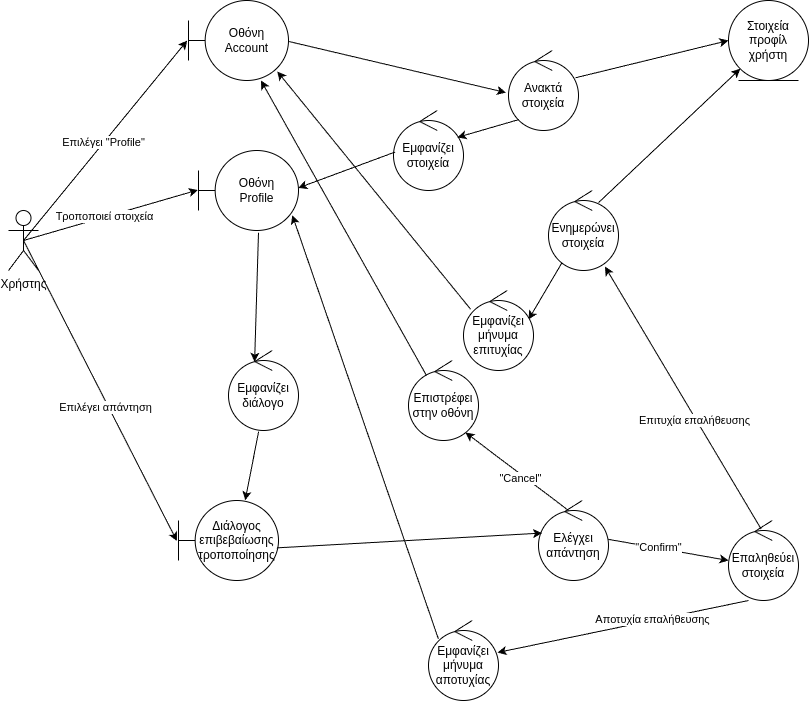

The diagram above was exported from draw.io. Its source (the exported page's mxGraphModel, read from the mxfile embedded in the PNG):
<mxGraphModel dx="863" dy="1136" grid="1" gridSize="10" guides="1" tooltips="1" connect="1" arrows="1" fold="1" page="1" pageScale="1" pageWidth="850" pageHeight="1100" background="#ffffff" math="0" shadow="0">
  <root>
    <mxCell id="0" />
    <mxCell id="1" parent="0" />
    <mxCell id="2" value="Χρήστης" style="shape=umlActor;verticalLabelPosition=bottom;verticalAlign=top;html=1;" parent="1" vertex="1">
      <mxGeometry x="25" y="230" width="30" height="60" as="geometry" />
    </mxCell>
    <mxCell id="3" value="Οθόνη&lt;br&gt;Account" style="shape=umlBoundary;whiteSpace=wrap;html=1;" parent="1" vertex="1">
      <mxGeometry x="205" y="20" width="100" height="80" as="geometry" />
    </mxCell>
    <mxCell id="4" value="Οθόνη&lt;br&gt;Profile" style="shape=umlBoundary;whiteSpace=wrap;html=1;" parent="1" vertex="1">
      <mxGeometry x="215" y="170" width="100" height="80" as="geometry" />
    </mxCell>
    <mxCell id="5" value="Εμφανίζει στοιχεία" style="ellipse;shape=umlControl;whiteSpace=wrap;html=1;" parent="1" vertex="1">
      <mxGeometry x="410" y="130" width="70" height="80" as="geometry" />
    </mxCell>
    <mxCell id="6" value="Ανακτά στοιχεία" style="ellipse;shape=umlControl;whiteSpace=wrap;html=1;" parent="1" vertex="1">
      <mxGeometry x="525" y="70" width="70" height="80" as="geometry" />
    </mxCell>
    <mxCell id="7" value="Στοιχεία&lt;br&gt;προφίλ&lt;div&gt;χρήστη&lt;/div&gt;" style="ellipse;shape=umlEntity;whiteSpace=wrap;html=1;" parent="1" vertex="1">
      <mxGeometry x="745" y="20" width="80" height="80" as="geometry" />
    </mxCell>
    <mxCell id="8" value="Επαληθεύει&lt;br&gt;στοιχεία" style="ellipse;shape=umlControl;whiteSpace=wrap;html=1;" parent="1" vertex="1">
      <mxGeometry x="745" y="540" width="70" height="80" as="geometry" />
    </mxCell>
    <mxCell id="9" value="Ενημερώνει&lt;br&gt;στοιχεία" style="ellipse;shape=umlControl;whiteSpace=wrap;html=1;" parent="1" vertex="1">
      <mxGeometry x="565" y="210" width="70" height="80" as="geometry" />
    </mxCell>
    <mxCell id="10" value="Εμφανίζει&lt;br&gt;μήνυμα&lt;br&gt;αποτυχίας" style="ellipse;shape=umlControl;whiteSpace=wrap;html=1;" parent="1" vertex="1">
      <mxGeometry x="445" y="640" width="70" height="80" as="geometry" />
    </mxCell>
    <mxCell id="12" value="" style="endArrow=classic;html=1;rounded=0;exitX=1.006;exitY=0.513;exitDx=0;exitDy=0;exitPerimeter=0;entryX=-0.037;entryY=0.526;entryDx=0;entryDy=0;entryPerimeter=0;" parent="1" source="3" target="6" edge="1">
      <mxGeometry width="50" height="50" relative="1" as="geometry">
        <mxPoint x="365" y="180" as="sourcePoint" />
        <mxPoint x="415" y="130" as="targetPoint" />
      </mxGeometry>
    </mxCell>
    <mxCell id="13" value="" style="endArrow=classic;html=1;rounded=0;exitX=0.149;exitY=0.863;exitDx=0;exitDy=0;exitPerimeter=0;entryX=0.913;entryY=0.336;entryDx=0;entryDy=0;entryPerimeter=0;" parent="1" source="6" target="5" edge="1">
      <mxGeometry width="50" height="50" relative="1" as="geometry">
        <mxPoint x="395" y="360" as="sourcePoint" />
        <mxPoint x="445" y="310" as="targetPoint" />
      </mxGeometry>
    </mxCell>
    <mxCell id="14" value="" style="endArrow=classic;html=1;rounded=0;exitX=0.957;exitY=0.341;exitDx=0;exitDy=0;exitPerimeter=0;entryX=0;entryY=0.5;entryDx=0;entryDy=0;" parent="1" source="6" target="7" edge="1">
      <mxGeometry width="50" height="50" relative="1" as="geometry">
        <mxPoint x="605" y="100" as="sourcePoint" />
        <mxPoint x="655" y="50" as="targetPoint" />
      </mxGeometry>
    </mxCell>
    <mxCell id="15" value="" style="endArrow=classic;html=1;rounded=0;exitX=0.023;exitY=0.519;exitDx=0;exitDy=0;exitPerimeter=0;entryX=0.997;entryY=0.468;entryDx=0;entryDy=0;entryPerimeter=0;" parent="1" source="5" target="4" edge="1">
      <mxGeometry width="50" height="50" relative="1" as="geometry">
        <mxPoint x="355" y="300" as="sourcePoint" />
        <mxPoint x="405" y="250" as="targetPoint" />
      </mxGeometry>
    </mxCell>
    <mxCell id="16" value="" style="endArrow=classic;html=1;rounded=0;exitX=0.6;exitY=1.028;exitDx=0;exitDy=0;exitPerimeter=0;entryX=0.373;entryY=0.141;entryDx=0;entryDy=0;entryPerimeter=0;" parent="1" source="4" target="27" edge="1">
      <mxGeometry width="50" height="50" relative="1" as="geometry">
        <mxPoint x="355" y="300" as="sourcePoint" />
        <mxPoint x="425" y="290" as="targetPoint" />
      </mxGeometry>
    </mxCell>
    <mxCell id="17" value="" style="endArrow=classic;html=1;rounded=0;entryX=0.807;entryY=0.952;entryDx=0;entryDy=0;entryPerimeter=0;exitX=0.467;exitY=0.108;exitDx=0;exitDy=0;exitPerimeter=0;" parent="1" source="8" target="9" edge="1">
      <mxGeometry width="50" height="50" relative="1" as="geometry">
        <mxPoint x="405" y="280" as="sourcePoint" />
        <mxPoint x="455" y="230" as="targetPoint" />
      </mxGeometry>
    </mxCell>
    <mxCell id="18" value="Επιτυχία επαλήθευσης" style="edgeLabel;html=1;align=center;verticalAlign=middle;resizable=0;points=[];" parent="17" connectable="0" vertex="1">
      <mxGeometry x="-0.1626" y="2" relative="1" as="geometry">
        <mxPoint as="offset" />
      </mxGeometry>
    </mxCell>
    <mxCell id="19" value="" style="endArrow=classic;html=1;rounded=0;exitX=0.286;exitY=1;exitDx=0;exitDy=0;exitPerimeter=0;entryX=0.986;entryY=0.4;entryDx=0;entryDy=0;entryPerimeter=0;" parent="1" source="8" target="10" edge="1">
      <mxGeometry width="50" height="50" relative="1" as="geometry">
        <mxPoint x="395" y="500" as="sourcePoint" />
        <mxPoint x="445" y="450" as="targetPoint" />
      </mxGeometry>
    </mxCell>
    <mxCell id="20" value="Αποτυχία επαλήθευσης" style="edgeLabel;html=1;align=center;verticalAlign=middle;resizable=0;points=[];" parent="19" connectable="0" vertex="1">
      <mxGeometry x="-0.2292" y="-2" relative="1" as="geometry">
        <mxPoint as="offset" />
      </mxGeometry>
    </mxCell>
    <mxCell id="21" value="" style="endArrow=classic;html=1;rounded=0;entryX=0;entryY=1;entryDx=0;entryDy=0;exitX=0.714;exitY=0.152;exitDx=0;exitDy=0;exitPerimeter=0;" parent="1" source="9" target="7" edge="1">
      <mxGeometry width="50" height="50" relative="1" as="geometry">
        <mxPoint x="745" y="205" as="sourcePoint" />
        <mxPoint x="795" y="155" as="targetPoint" />
      </mxGeometry>
    </mxCell>
    <mxCell id="22" value="" style="endArrow=classic;html=1;rounded=0;exitX=0.141;exitY=0.229;exitDx=0;exitDy=0;exitPerimeter=0;entryX=0.938;entryY=0.809;entryDx=0;entryDy=0;entryPerimeter=0;" parent="1" source="10" target="4" edge="1">
      <mxGeometry width="50" height="50" relative="1" as="geometry">
        <mxPoint x="355" y="620" as="sourcePoint" />
        <mxPoint x="328.1999999999998" y="769.28" as="targetPoint" />
      </mxGeometry>
    </mxCell>
    <mxCell id="23" value="" style="endArrow=classic;html=1;rounded=0;entryX=-0.013;entryY=0.5;entryDx=0;entryDy=0;entryPerimeter=0;exitX=0.5;exitY=0.5;exitDx=0;exitDy=0;exitPerimeter=0;" parent="1" source="2" target="3" edge="1">
      <mxGeometry width="50" height="50" relative="1" as="geometry">
        <mxPoint x="45" y="260" as="sourcePoint" />
        <mxPoint x="255" y="160" as="targetPoint" />
      </mxGeometry>
    </mxCell>
    <mxCell id="24" value="Επιλέγει &quot;Profile&quot;" style="edgeLabel;html=1;align=center;verticalAlign=middle;resizable=0;points=[];" parent="23" connectable="0" vertex="1">
      <mxGeometry x="-0.0209" y="1" relative="1" as="geometry">
        <mxPoint as="offset" />
      </mxGeometry>
    </mxCell>
    <mxCell id="25" value="" style="endArrow=classic;html=1;rounded=0;exitX=0.5;exitY=0.5;exitDx=0;exitDy=0;exitPerimeter=0;entryX=-0.007;entryY=0.494;entryDx=0;entryDy=0;entryPerimeter=0;" parent="1" source="2" target="4" edge="1">
      <mxGeometry width="50" height="50" relative="1" as="geometry">
        <mxPoint x="45" y="260" as="sourcePoint" />
        <mxPoint x="255" y="160" as="targetPoint" />
      </mxGeometry>
    </mxCell>
    <mxCell id="26" value="Τροποποιεί στοιχεία" style="edgeLabel;html=1;align=center;verticalAlign=middle;resizable=0;points=[];" parent="25" connectable="0" vertex="1">
      <mxGeometry x="-0.0704" y="1" relative="1" as="geometry">
        <mxPoint as="offset" />
      </mxGeometry>
    </mxCell>
    <mxCell id="27" value="Εμφανίζει&lt;br&gt;διάλογο" style="ellipse;shape=umlControl;whiteSpace=wrap;html=1;" parent="1" vertex="1">
      <mxGeometry x="245" y="370" width="70" height="80" as="geometry" />
    </mxCell>
    <mxCell id="28" value="Διάλογος&lt;br&gt;επιβεβαίωσης&lt;br&gt;τροποποίησης" style="shape=umlBoundary;whiteSpace=wrap;html=1;" parent="1" vertex="1">
      <mxGeometry x="195" y="520" width="100" height="80" as="geometry" />
    </mxCell>
    <mxCell id="29" value="" style="endArrow=classic;html=1;rounded=0;exitX=0.43;exitY=1.014;exitDx=0;exitDy=0;exitPerimeter=0;entryX=0.667;entryY=-0.002;entryDx=0;entryDy=0;entryPerimeter=0;" parent="1" source="27" target="28" edge="1">
      <mxGeometry width="50" height="50" relative="1" as="geometry">
        <mxPoint x="475" y="430" as="sourcePoint" />
        <mxPoint x="525" y="380" as="targetPoint" />
      </mxGeometry>
    </mxCell>
    <mxCell id="30" value="" style="endArrow=classic;html=1;rounded=0;exitX=0.5;exitY=0.5;exitDx=0;exitDy=0;exitPerimeter=0;entryX=-0.016;entryY=0.506;entryDx=0;entryDy=0;entryPerimeter=0;" parent="1" source="2" target="28" edge="1">
      <mxGeometry width="50" height="50" relative="1" as="geometry">
        <mxPoint x="475" y="400" as="sourcePoint" />
        <mxPoint x="525" y="350" as="targetPoint" />
      </mxGeometry>
    </mxCell>
    <mxCell id="31" value="Επιλέγει απάντηση" style="edgeLabel;html=1;align=center;verticalAlign=middle;resizable=0;points=[];" parent="30" connectable="0" vertex="1">
      <mxGeometry x="0.1036" y="-3" relative="1" as="geometry">
        <mxPoint as="offset" />
      </mxGeometry>
    </mxCell>
    <mxCell id="32" value="Ελέγχει&lt;br&gt;απάντηση" style="ellipse;shape=umlControl;whiteSpace=wrap;html=1;" parent="1" vertex="1">
      <mxGeometry x="555" y="520" width="70" height="80" as="geometry" />
    </mxCell>
    <mxCell id="33" value="" style="endArrow=classic;html=1;rounded=0;exitX=0.984;exitY=0.592;exitDx=0;exitDy=0;exitPerimeter=0;entryX=0.051;entryY=0.407;entryDx=0;entryDy=0;entryPerimeter=0;" parent="1" source="28" target="32" edge="1">
      <mxGeometry width="50" height="50" relative="1" as="geometry">
        <mxPoint x="475" y="460" as="sourcePoint" />
        <mxPoint x="447.2399999999998" y="453.51999999999975" as="targetPoint" />
      </mxGeometry>
    </mxCell>
    <mxCell id="34" value="" style="endArrow=classic;html=1;rounded=0;exitX=0.995;exitY=0.485;exitDx=0;exitDy=0;exitPerimeter=0;entryX=0;entryY=0.5;entryDx=0;entryDy=0;entryPerimeter=0;" parent="1" source="32" target="8" edge="1">
      <mxGeometry width="50" height="50" relative="1" as="geometry">
        <mxPoint x="455" y="460" as="sourcePoint" />
        <mxPoint x="505" y="410" as="targetPoint" />
      </mxGeometry>
    </mxCell>
    <mxCell id="35" value="&quot;Confirm&quot;" style="edgeLabel;html=1;align=center;verticalAlign=middle;resizable=0;points=[];" parent="34" connectable="0" vertex="1">
      <mxGeometry x="-0.1874" y="1" relative="1" as="geometry">
        <mxPoint as="offset" />
      </mxGeometry>
    </mxCell>
    <mxCell id="38" value="" style="endArrow=classic;html=1;exitX=0.191;exitY=0.905;exitDx=0;exitDy=0;exitPerimeter=0;entryX=0.929;entryY=0.363;entryDx=0;entryDy=0;entryPerimeter=0;" parent="1" source="9" target="41" edge="1">
      <mxGeometry width="50" height="50" relative="1" as="geometry">
        <mxPoint x="465" y="470" as="sourcePoint" />
        <mxPoint x="521.21" y="406" as="targetPoint" />
      </mxGeometry>
    </mxCell>
    <mxCell id="40" value="" style="endArrow=classic;html=1;exitX=0.429;exitY=0.125;exitDx=0;exitDy=0;exitPerimeter=0;entryX=0.814;entryY=0.9;entryDx=0;entryDy=0;entryPerimeter=0;" parent="1" source="32" target="44" edge="1">
      <mxGeometry width="50" height="50" relative="1" as="geometry">
        <mxPoint x="495" y="570" as="sourcePoint" />
        <mxPoint x="480" y="430" as="targetPoint" />
      </mxGeometry>
    </mxCell>
    <mxCell id="42" value="&quot;Cancel&quot;" style="edgeLabel;html=1;align=center;verticalAlign=middle;resizable=0;points=[];" parent="40" vertex="1" connectable="0">
      <mxGeometry x="-0.0886" y="3" relative="1" as="geometry">
        <mxPoint as="offset" />
      </mxGeometry>
    </mxCell>
    <mxCell id="41" value="Εμφανίζει&lt;div&gt;μήνυμα&lt;/div&gt;&lt;div&gt;επιτυχίας&lt;/div&gt;" style="ellipse;shape=umlControl;whiteSpace=wrap;html=1;" parent="1" vertex="1">
      <mxGeometry x="480" y="310" width="70" height="80" as="geometry" />
    </mxCell>
    <mxCell id="43" value="" style="endArrow=classic;html=1;exitX=0.102;exitY=0.235;exitDx=0;exitDy=0;exitPerimeter=0;entryX=0.888;entryY=0.887;entryDx=0;entryDy=0;entryPerimeter=0;" parent="1" source="41" target="3" edge="1">
      <mxGeometry width="50" height="50" relative="1" as="geometry">
        <mxPoint x="435" y="420" as="sourcePoint" />
        <mxPoint x="485" y="370" as="targetPoint" />
      </mxGeometry>
    </mxCell>
    <mxCell id="44" value="Επιστρέφει&lt;br&gt;στην οθόνη" style="ellipse;shape=umlControl;whiteSpace=wrap;html=1;" vertex="1" parent="1">
      <mxGeometry x="425" y="380" width="70" height="80" as="geometry" />
    </mxCell>
    <mxCell id="45" value="" style="endArrow=classic;html=1;exitX=0.257;exitY=0.188;exitDx=0;exitDy=0;exitPerimeter=0;" edge="1" parent="1" source="44" target="3">
      <mxGeometry width="50" height="50" relative="1" as="geometry">
        <mxPoint x="410" y="430" as="sourcePoint" />
        <mxPoint x="460" y="380" as="targetPoint" />
      </mxGeometry>
    </mxCell>
  </root>
</mxGraphModel>